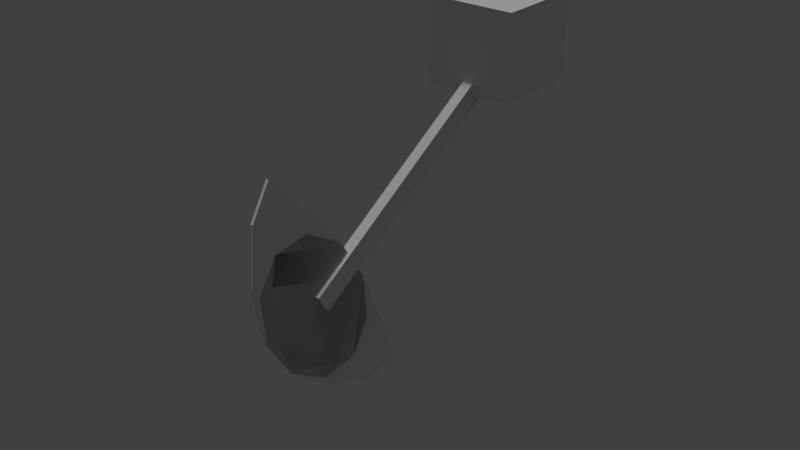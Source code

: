 # Source: trapAire1.blend  (saved by Blender 2.68.0; exported with 4.5.12 LTS)
import bpy
from mathutils import Matrix  # noqa: F401  (used for matrix-valued properties, if any)

bpy.ops.wm.read_factory_settings(use_empty=True)
scene = bpy.context.scene
scene.name = 'Scene'

# ---- collections
col_collection_1 = bpy.data.collections.new('Collection 1'); scene.collection.children.link(col_collection_1)

# ---- materials (node trees are filled in below, after node groups)
mat_material_002 = bpy.data.materials.new('Material.002')
mat_material_002.alpha_threshold = 0.0
mat_material_002.use_transparent_shadow = False
mat_material_002.roughness = 0.5
mat_material_002.line_color = (0.0, 0.0, 0.0, 1.0)
mat_material_003 = bpy.data.materials.new('Material.003')
mat_material_003.alpha_threshold = 0.0
mat_material_003.use_transparent_shadow = False
mat_material_003.roughness = 0.5
mat_material_003.line_color = (0.0, 0.0, 0.0, 1.0)
mat_material = bpy.data.materials.new('Material')
mat_material.alpha_threshold = 0.0
mat_material.use_transparent_shadow = False
mat_material.roughness = 0.5
mat_material.line_color = (0.0, 0.0, 0.0, 1.0)

# ---- material node trees

# ---- world
world_world = bpy.data.worlds.new('World'); scene.world = world_world
world_world.color = (0.05088, 0.05088, 0.05088)
world_world.use_sun_shadow = False
world_world.sun_shadow_jitter_overblur = 0.0
world_world.cycles.sampling_method = 'MANUAL'
world_world.cycles.sample_map_resolution = 256

# ---- lights
light_sun = bpy.data.lights.new('Sun', 'SUN')
light_sun.transmission_factor = 0.0
light_sun.angle = 0.1993
light_sun.energy = 1.0
light_sun.shadow_buffer_clip_start = 0.5
light_sun.shadow_soft_size = 0.1
light_sun.shadow_cascade_max_distance = 1000.0
light_sun.cycles.use_multiple_importance_sampling = False

# ---- meshes
me_cube = bpy.data.meshes.new('Cube')
me_cube.from_pydata([(-1.0, -1.0, -1.0), (-1.0, 1.0, -1.0), (1.0, 1.0, -1.0), (1.0, -1.0, -1.0), (-1.0, -1.0, 1.0), (-1.0, 1.0, 1.0), (1.0, 1.0, 1.0), (1.0, -1.0, 1.0)], [], [(4, 5, 1, 0), (5, 6, 2, 1), (6, 7, 3, 2), (7, 4, 0, 3), (0, 1, 2, 3), (7, 6, 5, 4)])
_uv = me_cube.uv_layers.new(name='UVMap')
_uv.uv.foreach_set('vector', [0.8646, 0.4599, 0.5323, 0.4609, 0.5312, 0.1286, 0.8636, 0.1276, 0.5866, 0.08634, 0.9189, 0.08655, 0.9187, 0.4189, 0.5863, 0.4187, 0.9036, 0.4235, 0.5713, 0.4245, 0.5703, 0.09217, 0.9026, 0.09115, 0.913, 0.4167, 0.5807, 0.4156, 0.5818, 0.0833, 0.9141, 0.08439, 0.3333, 0.6656, 0.00102, 0.6667, 7.923e-08, 0.3344, 0.3323, 0.3333, 0.3333, 0.6677, 0.6656, 0.6667, 0.6667, 0.999, 0.3344, 1.0])
me_cube.materials.append(mat_material_002)
me_cube.use_remesh_preserve_volume = False
me_cube.use_remesh_preserve_attributes = False
me_cube.use_mirror_vertex_groups = False
me_cube.update()
me_cylinder_001 = bpy.data.meshes.new('Cylinder.001')
me_cylinder_001.from_pydata([(1.3e-08, 1.0, -1.0), (6.169e-09, 1.0, 1.0), (0.3988, 0.809, -1.0), (0.3988, 0.809, 1.0), (0.6453, 0.309, -1.0), (0.6453, 0.309, 1.0), (0.6453, -0.309, -1.0), (0.6453, -0.309, 1.0), (0.3988, -0.9596, -1.0), (0.3988, -0.9596, 1.0), (-4.632e-08, -1.491, -1.0), (-5.315e-08, -1.491, 1.0), (-0.3988, -1.693, -1.0), (-0.3988, -1.693, 1.0), (-0.6453, -0.309, -1.0), (-0.6453, -0.309, 1.0), (-0.6453, 0.309, -1.0), (-0.6453, 0.309, 1.0), (-0.3988, 0.809, -1.0), (-0.3988, 0.809, 1.0)], [], [(0, 1, 3, 2), (2, 3, 5, 4), (4, 5, 7, 6), (6, 7, 9, 8), (8, 9, 11, 10), (10, 11, 13, 12), (12, 13, 15, 14), (14, 15, 17, 16), (3, 1, 19, 17, 15, 13, 11, 9, 7, 5), (18, 19, 1, 0), (16, 17, 19, 18), (0, 2, 4, 6, 8, 10, 12, 14, 16, 18)])
_uv = me_cylinder_001.uv_layers.new(name='UVMap')
_uv.uv.foreach_set('vector', [0.465, 0.9965, 0.4648, 0.9196, 0.4754, 0.9195, 0.4757, 0.9965, 0.5253, 0.8233, 0.6023, 0.8236, 0.6023, 0.8431, 0.5253, 0.8429, 0.4943, 0.5502, 0.7571, 0.551, 0.7569, 0.6322, 0.494, 0.6314, 0.5839, 0.5436, 0.7258, 0.5441, 0.7257, 0.5896, 0.5838, 0.5892, 0.3622, 0.5547, 0.648, 0.5556, 0.6478, 0.6298, 0.3619, 0.6289, 0.831, 0.6933, 0.908, 0.6935, 0.908, 0.7008, 0.831, 0.7006, 0.525, 0.9193, 0.4481, 0.9195, 0.4479, 0.8656, 0.5249, 0.8654, 0.5249, 0.8654, 0.4479, 0.8656, 0.4478, 0.8419, 0.5248, 0.8417, 0.8597, 0.5921, 0.9304, 0.7269, 0.8697, 0.8665, 0.7007, 0.9576, 0.4881, 0.9653, 0.008687, 0.8979, 0.07323, 0.7581, 0.2512, 0.6142, 0.4719, 0.5213, 0.6846, 0.5136, 0.448, 0.9966, 0.4478, 0.9196, 0.4648, 0.9196, 0.465, 0.9965, 0.5248, 0.8417, 0.4478, 0.8419, 0.4478, 0.8236, 0.5247, 0.8233, 0.1832, 0.6918, 0.2432, 0.5806, 0.3892, 0.5171, 0.5655, 0.5255, 0.7478, 0.6047, 0.8941, 0.7258, 0.9463, 0.8423, 0.5479, 0.8938, 0.3716, 0.8853, 0.2323, 0.8082])
me_cylinder_001.materials.append(mat_material_003)
me_cylinder_001.use_remesh_preserve_volume = False
me_cylinder_001.use_remesh_preserve_attributes = False
me_cylinder_001.use_mirror_vertex_groups = False
me_cylinder_001.update()
me_cylinder = bpy.data.meshes.new('Cylinder')
me_cylinder.from_pydata([(0.0, 1.0, -1.0), (0.0, 1.0, 1.0), (1.0, -4.371e-08, -1.0), (1.0, -4.371e-08, 1.0), (-8.742e-08, -1.0, -1.0), (-8.742e-08, -1.0, 1.0), (-1.0, 1.192e-08, -1.0), (-1.0, 1.192e-08, 1.0)], [], [(0, 1, 3, 2), (2, 3, 5, 4), (3, 1, 7, 5), (6, 7, 1, 0), (4, 5, 7, 6), (0, 2, 4, 6)])
_uv = me_cylinder.uv_layers.new(name='UVMap')
_uv.uv.foreach_set('vector', [0.4589, 0.02135, 0.4602, 0.458, 0.02447, 0.4606, 0.0232, 0.02389, 0.3894, 0.02519, 0.3908, 0.4589, 0.08407, 0.4599, 0.08274, 0.02613, 0.03495, 0.01629, 0.4726, 0.01382, 0.4743, 0.4531, 0.0366, 0.4556, 0.4715, 0.01777, 0.4685, 0.4513, 0.03389, 0.4521, 0.03688, 0.01854, 0.4704, 0.01295, 0.471, 0.4573, 0.02598, 0.4569, 0.02534, 0.01257, 0.05233, 0.05216, 0.4412, 0.05324, 0.4401, 0.4302, 0.05125, 0.4291])
me_cylinder.materials.append(mat_material)
me_cylinder.use_remesh_preserve_volume = False
me_cylinder.use_remesh_preserve_attributes = False
me_cylinder.use_mirror_vertex_groups = False
me_cylinder.update()
arm_armature_001 = bpy.data.armatures.new('Armature.001')  # bones are not reproduced

# ---- objects
ob_sun = bpy.data.objects.new('Sun', light_sun)
ob_armature = bpy.data.objects.new('Armature', arm_armature_001)
ob_cube = bpy.data.objects.new('Cube', me_cube)
ob_cylinder_001 = bpy.data.objects.new('Cylinder.001', me_cylinder_001)
ob_cylinder = bpy.data.objects.new('Cylinder', me_cylinder)

# ---- transforms, parenting, visibility, modifiers, constraints
ob_sun.location = (6.676, 0.02212, 5.289)
ob_sun.lineart.crease_threshold = 0.0
ob_armature.location = (0.004809, 0.02212, 3.546)
ob_armature.rotation_euler = (1.01, 3.142, 0.0)
ob_armature.lineart.crease_threshold = 0.0
ob_cube.parent = ob_armature
ob_cube.matrix_parent_inverse = Matrix(((-1.0, 0.0, 1.28e-06, 0.004804), (8.882e-16, 1.0, 4.657e-10, -0.02212), (-1.28e-06, 0.0, -1.0, 3.546), (0.0, 0.0, 0.0, 1.0)))
ob_cube.location = (0.0007241, 0.02212, 1.748)
ob_cube.scale = (0.06338, 0.1234, 1.701)
ob_cube.lineart.crease_threshold = 0.0
_vg = ob_cube.vertex_groups.new(name='Bone')
for _i, _w in zip([4, 5, 6, 7], [0.967, 0.967, 0.9722, 0.9722]): _vg.add([_i], _w, 'REPLACE')
_m = ob_cube.modifiers.new('Armature', 'ARMATURE')
_m.object = ob_armature
ob_cylinder_001.parent = ob_cube
ob_cylinder_001.matrix_parent_inverse = Matrix(((15.78, 0.0, 0.0, -0.01142), (-7.199e-15, 8.105, 0.0, -0.1793), (0.0, 0.0, 0.588, -1.028), (0.0, 0.0, 0.0, 1.0)))
ob_cylinder_001.location = (0.004809, 0.02212, -0.01526)
ob_cylinder_001.rotation_euler = (0.0, 1.571, 0.0)
ob_cylinder_001.scale = (0.9806, 0.9806, 0.01627)
ob_cylinder_001.lineart.crease_threshold = 0.0
_m = ob_cylinder_001.modifiers.new('Mirror', 'MIRROR')
_m.use_axis = (False, True, False)
ob_cylinder.location = (0.0, 0.0, 3.722)
ob_cylinder.rotation_euler = (0.0, -0.0, 0.7811)
ob_cylinder.scale = (0.7523, 0.756, 0.5)
ob_cylinder.lineart.crease_threshold = 0.0

# ---- collection membership
col_collection_1.objects.link(ob_sun)
col_collection_1.objects.link(ob_armature)
col_collection_1.objects.link(ob_cube)
col_collection_1.objects.link(ob_cylinder_001)
col_collection_1.objects.link(ob_cylinder)

# ---- scene / render settings (as saved in the file)
scene.frame_start = 0; scene.frame_end = 120; scene.frame_set(41)
scene.render.engine = 'BLENDER_EEVEE_NEXT'
scene.render.image_settings.color_mode = 'RGB'
scene.render.image_settings.compression = 90
scene.render.resolution_percentage = 50
scene.render.fps = 60
scene.render.dither_intensity = 0.0
scene.cycles.use_denoising = False
scene.cycles.samples = 10
scene.cycles.sampling_pattern = 'TABULATED_SOBOL'
scene.cycles.light_sampling_threshold = 0.0
scene.cycles.use_adaptive_sampling = False
scene.cycles.use_light_tree = False
scene.cycles.blur_glossy = 0.0
scene.cycles.volume_bounces = 1
scene.cycles.pixel_filter_type = 'GAUSSIAN'
scene.cycles.sample_clamp_indirect = 0.0
scene.view_settings.view_transform = 'Standard'
bpy.context.view_layer.update()

# ---- added for rendering (the .blend has no active camera): camera
cam_auto = bpy.data.cameras.new('AutoCamera')
cam_auto.lens = 50.0
cam_auto.sensor_width = 36.0
cam_auto.clip_end = 1000.0
ob_auto_camera = bpy.data.objects.new('AutoCamera', cam_auto)
scene.collection.objects.link(ob_auto_camera)
ob_auto_camera.location = (6.74674, -9.76897, 7.46282)
ob_auto_camera.rotation_euler = (1.09748, -7.21219e-08, 0.694738)
scene.camera = ob_auto_camera
bpy.context.view_layer.update()
